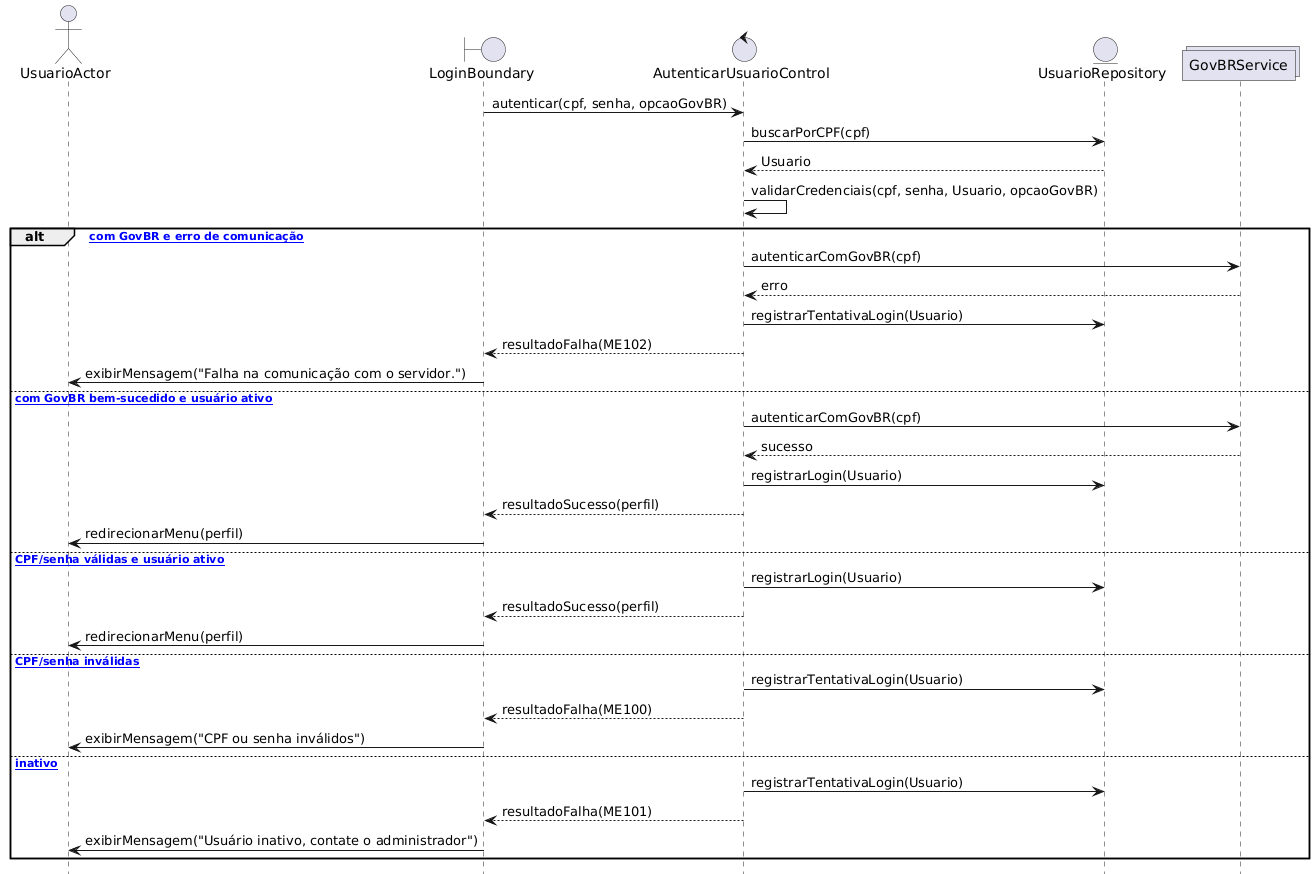

The diagram above was rendered by PlantUML. Its source (embedded in the PNG):
@startuml
title UC001 - Autenticar Usuário

actor UsuarioActor
boundary LoginBoundary
control AutenticarUsuarioControl
entity UsuarioRepository
collections GovBRService

LoginBoundary -> AutenticarUsuarioControl: autenticar(cpf, senha, opcaoGovBR)
AutenticarUsuarioControl -> UsuarioRepository: buscarPorCPF(cpf)
UsuarioRepository --> AutenticarUsuarioControl: Usuario

AutenticarUsuarioControl -> AutenticarUsuarioControl: validarCredenciais(cpf, senha, Usuario, opcaoGovBR)

alt [Login com GovBR e erro de comunicação]
  AutenticarUsuarioControl -> GovBRService: autenticarComGovBR(cpf)
  GovBRService --> AutenticarUsuarioControl: erro
  AutenticarUsuarioControl -> UsuarioRepository: registrarTentativaLogin(Usuario)
  AutenticarUsuarioControl --> LoginBoundary: resultadoFalha(ME102)
  LoginBoundary -> UsuarioActor: exibirMensagem("Falha na comunicação com o servidor.")

else [Login com GovBR bem-sucedido e usuário ativo]
  AutenticarUsuarioControl -> GovBRService: autenticarComGovBR(cpf)
  GovBRService --> AutenticarUsuarioControl: sucesso
  AutenticarUsuarioControl -> UsuarioRepository: registrarLogin(Usuario)
  AutenticarUsuarioControl --> LoginBoundary: resultadoSucesso(perfil)
  LoginBoundary -> UsuarioActor: redirecionarMenu(perfil)

else [Credenciais CPF/senha válidas e usuário ativo]
  AutenticarUsuarioControl -> UsuarioRepository: registrarLogin(Usuario)
  AutenticarUsuarioControl --> LoginBoundary: resultadoSucesso(perfil)
  LoginBoundary -> UsuarioActor: redirecionarMenu(perfil)

else [Credenciais CPF/senha inválidas]
  AutenticarUsuarioControl -> UsuarioRepository: registrarTentativaLogin(Usuario)
  AutenticarUsuarioControl --> LoginBoundary: resultadoFalha(ME100)
  LoginBoundary -> UsuarioActor: exibirMensagem("CPF ou senha inválidos")

else [Usuário inativo]
  AutenticarUsuarioControl -> UsuarioRepository: registrarTentativaLogin(Usuario)
  AutenticarUsuarioControl --> LoginBoundary: resultadoFalha(ME101)
  LoginBoundary -> UsuarioActor: exibirMensagem("Usuário inativo, contate o administrador")

end
@enduml